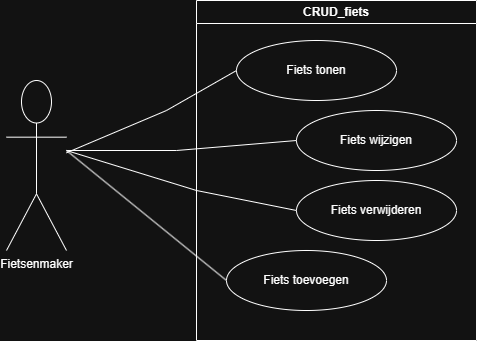

The diagram above was exported from draw.io. Its source (the exported page's mxGraphModel, read from the mxfile embedded in the PNG):
<mxGraphModel dx="2018" dy="1104" grid="1" gridSize="10" guides="1" tooltips="1" connect="1" arrows="1" fold="1" page="1" pageScale="1" pageWidth="827" pageHeight="1169" math="0" shadow="0">
  <root>
    <mxCell id="0" />
    <mxCell id="1" parent="0" />
    <mxCell id="UW6_BweDkH_q8ua-pifj-26" value="" style="group" vertex="1" connectable="0" parent="1">
      <mxGeometry x="90" y="60" width="470" height="340" as="geometry" />
    </mxCell>
    <mxCell id="UW6_BweDkH_q8ua-pifj-5" value="Fietsenmaker" style="shape=umlActor;verticalLabelPosition=bottom;verticalAlign=top;html=1;" vertex="1" parent="UW6_BweDkH_q8ua-pifj-26">
      <mxGeometry y="80" width="60" height="170" as="geometry" />
    </mxCell>
    <mxCell id="UW6_BweDkH_q8ua-pifj-16" value="Fiets tonen" style="ellipse;whiteSpace=wrap;html=1;" vertex="1" parent="UW6_BweDkH_q8ua-pifj-26">
      <mxGeometry x="230" y="40" width="160" height="60" as="geometry" />
    </mxCell>
    <mxCell id="UW6_BweDkH_q8ua-pifj-18" value="Fiets wijzigen" style="ellipse;whiteSpace=wrap;html=1;" vertex="1" parent="UW6_BweDkH_q8ua-pifj-26">
      <mxGeometry x="290" y="110" width="160" height="60" as="geometry" />
    </mxCell>
    <mxCell id="UW6_BweDkH_q8ua-pifj-19" value="Fiets verwijderen" style="ellipse;whiteSpace=wrap;html=1;" vertex="1" parent="UW6_BweDkH_q8ua-pifj-26">
      <mxGeometry x="290" y="180" width="160" height="60" as="geometry" />
    </mxCell>
    <mxCell id="UW6_BweDkH_q8ua-pifj-20" value="Fiets toevoegen" style="ellipse;whiteSpace=wrap;html=1;" vertex="1" parent="UW6_BweDkH_q8ua-pifj-26">
      <mxGeometry x="220" y="250" width="160" height="60" as="geometry" />
    </mxCell>
    <mxCell id="UW6_BweDkH_q8ua-pifj-21" value="" style="endArrow=none;html=1;rounded=0;entryX=0;entryY=0.5;entryDx=0;entryDy=0;" edge="1" parent="UW6_BweDkH_q8ua-pifj-26" source="UW6_BweDkH_q8ua-pifj-5" target="UW6_BweDkH_q8ua-pifj-16">
      <mxGeometry width="50" height="50" relative="1" as="geometry">
        <mxPoint x="300" y="430" as="sourcePoint" />
        <mxPoint x="350" y="380" as="targetPoint" />
        <Array as="points">
          <mxPoint x="160" y="110" />
        </Array>
      </mxGeometry>
    </mxCell>
    <mxCell id="UW6_BweDkH_q8ua-pifj-22" value="" style="endArrow=none;html=1;rounded=0;entryX=0;entryY=0.5;entryDx=0;entryDy=0;" edge="1" parent="UW6_BweDkH_q8ua-pifj-26" target="UW6_BweDkH_q8ua-pifj-18">
      <mxGeometry width="50" height="50" relative="1" as="geometry">
        <mxPoint x="60" y="150" as="sourcePoint" />
        <mxPoint x="240" y="110" as="targetPoint" />
        <Array as="points">
          <mxPoint x="170" y="150" />
        </Array>
      </mxGeometry>
    </mxCell>
    <mxCell id="UW6_BweDkH_q8ua-pifj-23" value="" style="endArrow=none;html=1;rounded=0;entryX=0;entryY=0.5;entryDx=0;entryDy=0;" edge="1" parent="UW6_BweDkH_q8ua-pifj-26" target="UW6_BweDkH_q8ua-pifj-19">
      <mxGeometry width="50" height="50" relative="1" as="geometry">
        <mxPoint x="60" y="150" as="sourcePoint" />
        <mxPoint x="290" y="210" as="targetPoint" />
        <Array as="points">
          <mxPoint x="190" y="190" />
        </Array>
      </mxGeometry>
    </mxCell>
    <mxCell id="UW6_BweDkH_q8ua-pifj-24" value="" style="endArrow=none;html=1;rounded=0;entryX=0;entryY=0.5;entryDx=0;entryDy=0;" edge="1" parent="UW6_BweDkH_q8ua-pifj-26" target="UW6_BweDkH_q8ua-pifj-20">
      <mxGeometry width="50" height="50" relative="1" as="geometry">
        <mxPoint x="60" y="150" as="sourcePoint" />
        <mxPoint x="300" y="260" as="targetPoint" />
        <Array as="points" />
      </mxGeometry>
    </mxCell>
    <mxCell id="UW6_BweDkH_q8ua-pifj-25" value="CRUD_fiets" style="swimlane;whiteSpace=wrap;html=1;" vertex="1" parent="UW6_BweDkH_q8ua-pifj-26">
      <mxGeometry x="190" width="280" height="340" as="geometry" />
    </mxCell>
  </root>
</mxGraphModel>